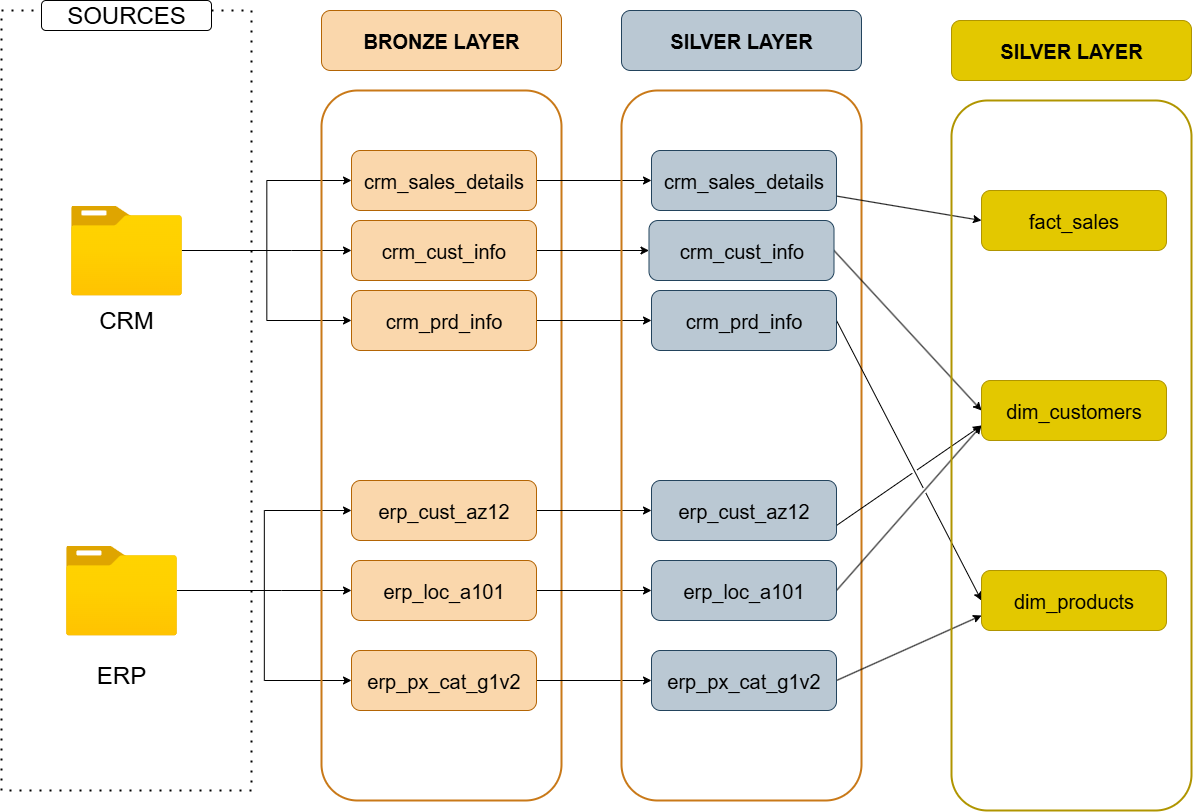

The diagram above was exported from draw.io. Its source (the exported page's mxGraphModel, read from the mxfile embedded in the PNG):
<mxGraphModel dx="1483" dy="647" grid="1" gridSize="10" guides="1" tooltips="1" connect="1" arrows="1" fold="1" page="1" pageScale="1" pageWidth="850" pageHeight="1100" math="0" shadow="0">
  <root>
    <mxCell id="0" />
    <mxCell id="1" parent="0" />
    <mxCell id="Ee-D5B3m726h2jDZZ66j-1" value="" style="rounded=0;whiteSpace=wrap;html=1;fillColor=none;dashed=1;dashPattern=1 4;strokeWidth=2;" parent="1" vertex="1">
      <mxGeometry x="40" y="160" width="250" height="780" as="geometry" />
    </mxCell>
    <mxCell id="Ee-D5B3m726h2jDZZ66j-2" value="SOURCES" style="rounded=1;whiteSpace=wrap;html=1;fontSize=24;" parent="1" vertex="1">
      <mxGeometry x="80" y="150" width="170" height="30" as="geometry" />
    </mxCell>
    <mxCell id="Ee-D5B3m726h2jDZZ66j-3" style="edgeStyle=orthogonalEdgeStyle;rounded=0;orthogonalLoop=1;jettySize=auto;html=1;exitX=0.5;exitY=1;exitDx=0;exitDy=0;" parent="1" source="Ee-D5B3m726h2jDZZ66j-2" target="Ee-D5B3m726h2jDZZ66j-2" edge="1">
      <mxGeometry relative="1" as="geometry" />
    </mxCell>
    <mxCell id="Ee-D5B3m726h2jDZZ66j-19" style="edgeStyle=orthogonalEdgeStyle;rounded=0;orthogonalLoop=1;jettySize=auto;html=1;" parent="1" source="Ee-D5B3m726h2jDZZ66j-4" target="Ee-D5B3m726h2jDZZ66j-10" edge="1">
      <mxGeometry relative="1" as="geometry">
        <Array as="points">
          <mxPoint x="330" y="400" />
          <mxPoint x="330" y="400" />
        </Array>
      </mxGeometry>
    </mxCell>
    <mxCell id="Ee-D5B3m726h2jDZZ66j-28" style="edgeStyle=orthogonalEdgeStyle;rounded=0;orthogonalLoop=1;jettySize=auto;html=1;entryX=0;entryY=0.5;entryDx=0;entryDy=0;" parent="1" source="Ee-D5B3m726h2jDZZ66j-4" target="Ee-D5B3m726h2jDZZ66j-15" edge="1">
      <mxGeometry relative="1" as="geometry" />
    </mxCell>
    <mxCell id="Ee-D5B3m726h2jDZZ66j-29" style="edgeStyle=orthogonalEdgeStyle;rounded=0;orthogonalLoop=1;jettySize=auto;html=1;entryX=0;entryY=0.5;entryDx=0;entryDy=0;" parent="1" source="Ee-D5B3m726h2jDZZ66j-4" target="Ee-D5B3m726h2jDZZ66j-14" edge="1">
      <mxGeometry relative="1" as="geometry" />
    </mxCell>
    <mxCell id="Ee-D5B3m726h2jDZZ66j-4" value="" style="image;aspect=fixed;html=1;points=[];align=center;fontSize=12;image=img/lib/azure2/general/Folder_Blank.svg;" parent="1" vertex="1">
      <mxGeometry x="109.55" y="355" width="110.89" height="90" as="geometry" />
    </mxCell>
    <mxCell id="Ee-D5B3m726h2jDZZ66j-23" style="edgeStyle=orthogonalEdgeStyle;rounded=0;orthogonalLoop=1;jettySize=auto;html=1;entryX=0;entryY=0.5;entryDx=0;entryDy=0;" parent="1" source="Ee-D5B3m726h2jDZZ66j-5" target="Ee-D5B3m726h2jDZZ66j-11" edge="1">
      <mxGeometry relative="1" as="geometry">
        <Array as="points">
          <mxPoint x="320" y="740" />
          <mxPoint x="320" y="740" />
        </Array>
      </mxGeometry>
    </mxCell>
    <mxCell id="Ee-D5B3m726h2jDZZ66j-30" style="edgeStyle=orthogonalEdgeStyle;rounded=0;orthogonalLoop=1;jettySize=auto;html=1;entryX=0;entryY=0.5;entryDx=0;entryDy=0;" parent="1" source="Ee-D5B3m726h2jDZZ66j-5" target="Ee-D5B3m726h2jDZZ66j-18" edge="1">
      <mxGeometry relative="1" as="geometry" />
    </mxCell>
    <mxCell id="Ee-D5B3m726h2jDZZ66j-31" style="edgeStyle=orthogonalEdgeStyle;rounded=0;orthogonalLoop=1;jettySize=auto;html=1;entryX=0;entryY=0.5;entryDx=0;entryDy=0;" parent="1" source="Ee-D5B3m726h2jDZZ66j-5" target="Ee-D5B3m726h2jDZZ66j-13" edge="1">
      <mxGeometry relative="1" as="geometry" />
    </mxCell>
    <mxCell id="Ee-D5B3m726h2jDZZ66j-5" value="" style="image;aspect=fixed;html=1;points=[];align=center;fontSize=12;image=img/lib/azure2/general/Folder_Blank.svg;" parent="1" vertex="1">
      <mxGeometry x="104.55" y="695" width="110.89" height="90" as="geometry" />
    </mxCell>
    <mxCell id="Ee-D5B3m726h2jDZZ66j-6" value="CRM" style="text;html=1;align=center;verticalAlign=middle;whiteSpace=wrap;rounded=0;fontSize=24;" parent="1" vertex="1">
      <mxGeometry x="135" y="455" width="60" height="30" as="geometry" />
    </mxCell>
    <mxCell id="Ee-D5B3m726h2jDZZ66j-7" value="ERP" style="text;html=1;align=center;verticalAlign=middle;whiteSpace=wrap;rounded=0;fontSize=24;" parent="1" vertex="1">
      <mxGeometry x="130" y="810" width="60" height="30" as="geometry" />
    </mxCell>
    <mxCell id="Ee-D5B3m726h2jDZZ66j-8" value="" style="rounded=1;whiteSpace=wrap;html=1;fillColor=none;strokeWidth=2;strokeColor=light-dark(#c97918, #c98531);" parent="1" vertex="1">
      <mxGeometry x="360" y="240" width="240" height="710" as="geometry" />
    </mxCell>
    <mxCell id="Ee-D5B3m726h2jDZZ66j-9" value="&lt;font style=&quot;font-size: 20px;&quot;&gt;&lt;b&gt;BRONZE LAYER&lt;/b&gt;&lt;/font&gt;" style="rounded=1;whiteSpace=wrap;html=1;fillColor=#fad7ac;strokeColor=#b46504;" parent="1" vertex="1">
      <mxGeometry x="360" y="160" width="240" height="60" as="geometry" />
    </mxCell>
    <mxCell id="ec4_4SUFnzKgH0IA7E1B-10" style="edgeStyle=orthogonalEdgeStyle;rounded=0;orthogonalLoop=1;jettySize=auto;html=1;" edge="1" parent="1" source="Ee-D5B3m726h2jDZZ66j-10" target="ec4_4SUFnzKgH0IA7E1B-3">
      <mxGeometry relative="1" as="geometry" />
    </mxCell>
    <mxCell id="Ee-D5B3m726h2jDZZ66j-10" value="&lt;font style=&quot;font-size: 20px;&quot;&gt;crm_cust_info&lt;/font&gt;" style="rounded=1;whiteSpace=wrap;html=1;fillColor=#fad7ac;strokeColor=#b46504;" parent="1" vertex="1">
      <mxGeometry x="390" y="370" width="185" height="60" as="geometry" />
    </mxCell>
    <mxCell id="ec4_4SUFnzKgH0IA7E1B-13" style="edgeStyle=orthogonalEdgeStyle;rounded=0;orthogonalLoop=1;jettySize=auto;html=1;entryX=0;entryY=0.5;entryDx=0;entryDy=0;" edge="1" parent="1" source="Ee-D5B3m726h2jDZZ66j-11" target="ec4_4SUFnzKgH0IA7E1B-4">
      <mxGeometry relative="1" as="geometry" />
    </mxCell>
    <mxCell id="Ee-D5B3m726h2jDZZ66j-11" value="&lt;font style=&quot;font-size: 20px;&quot;&gt;erp_loc_a101&lt;/font&gt;" style="rounded=1;whiteSpace=wrap;html=1;fillColor=#fad7ac;strokeColor=#b46504;" parent="1" vertex="1">
      <mxGeometry x="390" y="710" width="185" height="60" as="geometry" />
    </mxCell>
    <mxCell id="ec4_4SUFnzKgH0IA7E1B-14" style="edgeStyle=orthogonalEdgeStyle;rounded=0;orthogonalLoop=1;jettySize=auto;html=1;entryX=0;entryY=0.5;entryDx=0;entryDy=0;" edge="1" parent="1" source="Ee-D5B3m726h2jDZZ66j-13" target="ec4_4SUFnzKgH0IA7E1B-5">
      <mxGeometry relative="1" as="geometry" />
    </mxCell>
    <mxCell id="Ee-D5B3m726h2jDZZ66j-13" value="&lt;font style=&quot;font-size: 20px;&quot;&gt;erp_px_cat_g1v2&lt;/font&gt;" style="rounded=1;whiteSpace=wrap;html=1;fillColor=#fad7ac;strokeColor=#b46504;" parent="1" vertex="1">
      <mxGeometry x="390" y="800" width="185" height="60" as="geometry" />
    </mxCell>
    <mxCell id="ec4_4SUFnzKgH0IA7E1B-11" style="edgeStyle=orthogonalEdgeStyle;rounded=0;orthogonalLoop=1;jettySize=auto;html=1;entryX=0;entryY=0.5;entryDx=0;entryDy=0;" edge="1" parent="1" source="Ee-D5B3m726h2jDZZ66j-14" target="ec4_4SUFnzKgH0IA7E1B-6">
      <mxGeometry relative="1" as="geometry" />
    </mxCell>
    <mxCell id="Ee-D5B3m726h2jDZZ66j-14" value="&lt;font style=&quot;font-size: 20px;&quot;&gt;crm_prd_info&lt;/font&gt;" style="rounded=1;whiteSpace=wrap;html=1;fillColor=#fad7ac;strokeColor=#b46504;" parent="1" vertex="1">
      <mxGeometry x="390" y="440" width="185" height="60" as="geometry" />
    </mxCell>
    <mxCell id="ec4_4SUFnzKgH0IA7E1B-9" style="edgeStyle=orthogonalEdgeStyle;rounded=0;orthogonalLoop=1;jettySize=auto;html=1;entryX=0;entryY=0.5;entryDx=0;entryDy=0;" edge="1" parent="1" source="Ee-D5B3m726h2jDZZ66j-15" target="ec4_4SUFnzKgH0IA7E1B-7">
      <mxGeometry relative="1" as="geometry" />
    </mxCell>
    <mxCell id="Ee-D5B3m726h2jDZZ66j-15" value="&lt;font style=&quot;font-size: 20px;&quot;&gt;crm_sales_details&lt;/font&gt;" style="rounded=1;whiteSpace=wrap;html=1;fillColor=#fad7ac;strokeColor=#b46504;" parent="1" vertex="1">
      <mxGeometry x="390" y="300" width="185" height="60" as="geometry" />
    </mxCell>
    <mxCell id="ec4_4SUFnzKgH0IA7E1B-12" style="edgeStyle=orthogonalEdgeStyle;rounded=0;orthogonalLoop=1;jettySize=auto;html=1;entryX=0;entryY=0.5;entryDx=0;entryDy=0;" edge="1" parent="1" source="Ee-D5B3m726h2jDZZ66j-18" target="ec4_4SUFnzKgH0IA7E1B-8">
      <mxGeometry relative="1" as="geometry" />
    </mxCell>
    <mxCell id="Ee-D5B3m726h2jDZZ66j-18" value="&lt;font style=&quot;font-size: 20px;&quot;&gt;erp_cust_az12&lt;/font&gt;" style="rounded=1;whiteSpace=wrap;html=1;fillColor=#fad7ac;strokeColor=#b46504;" parent="1" vertex="1">
      <mxGeometry x="390" y="630" width="185" height="60" as="geometry" />
    </mxCell>
    <mxCell id="ec4_4SUFnzKgH0IA7E1B-1" value="" style="rounded=1;whiteSpace=wrap;html=1;fillColor=none;strokeWidth=2;strokeColor=light-dark(#c97918, #c98531);" vertex="1" parent="1">
      <mxGeometry x="660" y="240" width="240" height="710" as="geometry" />
    </mxCell>
    <mxCell id="ec4_4SUFnzKgH0IA7E1B-2" value="&lt;span style=&quot;font-size: 20px;&quot;&gt;&lt;b&gt;SILVER LAYER&lt;/b&gt;&lt;/span&gt;" style="rounded=1;whiteSpace=wrap;html=1;fillColor=#bac8d3;strokeColor=#23445d;" vertex="1" parent="1">
      <mxGeometry x="660" y="160" width="240" height="60" as="geometry" />
    </mxCell>
    <mxCell id="ec4_4SUFnzKgH0IA7E1B-33" style="rounded=0;orthogonalLoop=1;jettySize=auto;html=1;entryX=0;entryY=0.5;entryDx=0;entryDy=0;exitX=1;exitY=0.5;exitDx=0;exitDy=0;jumpStyle=gap;" edge="1" parent="1" source="ec4_4SUFnzKgH0IA7E1B-3" target="ec4_4SUFnzKgH0IA7E1B-17">
      <mxGeometry relative="1" as="geometry" />
    </mxCell>
    <mxCell id="ec4_4SUFnzKgH0IA7E1B-3" value="&lt;font style=&quot;font-size: 20px;&quot;&gt;crm_cust_info&lt;/font&gt;" style="rounded=1;whiteSpace=wrap;html=1;fillColor=#bac8d3;strokeColor=#23445d;" vertex="1" parent="1">
      <mxGeometry x="687.5" y="370" width="185" height="60" as="geometry" />
    </mxCell>
    <mxCell id="ec4_4SUFnzKgH0IA7E1B-36" style="rounded=0;orthogonalLoop=1;jettySize=auto;html=1;entryX=0;entryY=0.75;entryDx=0;entryDy=0;exitX=1;exitY=0.5;exitDx=0;exitDy=0;jumpStyle=gap;" edge="1" parent="1" source="ec4_4SUFnzKgH0IA7E1B-4" target="ec4_4SUFnzKgH0IA7E1B-17">
      <mxGeometry relative="1" as="geometry" />
    </mxCell>
    <mxCell id="ec4_4SUFnzKgH0IA7E1B-4" value="&lt;font style=&quot;font-size: 20px;&quot;&gt;erp_loc_a101&lt;/font&gt;" style="rounded=1;whiteSpace=wrap;html=1;fillColor=#bac8d3;strokeColor=#23445d;" vertex="1" parent="1">
      <mxGeometry x="690" y="710" width="185" height="60" as="geometry" />
    </mxCell>
    <mxCell id="ec4_4SUFnzKgH0IA7E1B-37" style="rounded=0;orthogonalLoop=1;jettySize=auto;html=1;entryX=0;entryY=0.75;entryDx=0;entryDy=0;exitX=1;exitY=0.5;exitDx=0;exitDy=0;jumpStyle=gap;" edge="1" parent="1" source="ec4_4SUFnzKgH0IA7E1B-5" target="ec4_4SUFnzKgH0IA7E1B-20">
      <mxGeometry relative="1" as="geometry" />
    </mxCell>
    <mxCell id="ec4_4SUFnzKgH0IA7E1B-5" value="&lt;font style=&quot;font-size: 20px;&quot;&gt;erp_px_cat_g1v2&lt;/font&gt;" style="rounded=1;whiteSpace=wrap;html=1;fillColor=#bac8d3;strokeColor=#23445d;" vertex="1" parent="1">
      <mxGeometry x="690" y="800" width="185" height="60" as="geometry" />
    </mxCell>
    <mxCell id="ec4_4SUFnzKgH0IA7E1B-34" style="rounded=0;orthogonalLoop=1;jettySize=auto;html=1;entryX=0;entryY=0.5;entryDx=0;entryDy=0;exitX=1;exitY=0.5;exitDx=0;exitDy=0;jumpStyle=gap;" edge="1" parent="1" source="ec4_4SUFnzKgH0IA7E1B-6" target="ec4_4SUFnzKgH0IA7E1B-20">
      <mxGeometry relative="1" as="geometry" />
    </mxCell>
    <mxCell id="ec4_4SUFnzKgH0IA7E1B-6" value="&lt;font style=&quot;font-size: 20px;&quot;&gt;crm_prd_info&lt;/font&gt;" style="rounded=1;whiteSpace=wrap;html=1;fillColor=#bac8d3;strokeColor=#23445d;" vertex="1" parent="1">
      <mxGeometry x="690" y="440" width="185" height="60" as="geometry" />
    </mxCell>
    <mxCell id="ec4_4SUFnzKgH0IA7E1B-32" value="" style="rounded=0;orthogonalLoop=1;jettySize=auto;html=1;entryX=0;entryY=0.5;entryDx=0;entryDy=0;" edge="1" parent="1" source="ec4_4SUFnzKgH0IA7E1B-7" target="ec4_4SUFnzKgH0IA7E1B-21">
      <mxGeometry relative="1" as="geometry" />
    </mxCell>
    <mxCell id="ec4_4SUFnzKgH0IA7E1B-7" value="&lt;font style=&quot;font-size: 20px;&quot;&gt;crm_sales_details&lt;/font&gt;" style="rounded=1;whiteSpace=wrap;html=1;fillColor=#bac8d3;strokeColor=#23445d;" vertex="1" parent="1">
      <mxGeometry x="690" y="300" width="185" height="60" as="geometry" />
    </mxCell>
    <mxCell id="ec4_4SUFnzKgH0IA7E1B-35" style="rounded=0;orthogonalLoop=1;jettySize=auto;html=1;entryX=0;entryY=0.75;entryDx=0;entryDy=0;exitX=1;exitY=0.75;exitDx=0;exitDy=0;jumpStyle=gap;" edge="1" parent="1" source="ec4_4SUFnzKgH0IA7E1B-8" target="ec4_4SUFnzKgH0IA7E1B-17">
      <mxGeometry relative="1" as="geometry" />
    </mxCell>
    <mxCell id="ec4_4SUFnzKgH0IA7E1B-8" value="&lt;font style=&quot;font-size: 20px;&quot;&gt;erp_cust_az12&lt;/font&gt;" style="rounded=1;whiteSpace=wrap;html=1;fillColor=#bac8d3;strokeColor=#23445d;" vertex="1" parent="1">
      <mxGeometry x="690" y="630" width="185" height="60" as="geometry" />
    </mxCell>
    <mxCell id="ec4_4SUFnzKgH0IA7E1B-15" value="" style="rounded=1;whiteSpace=wrap;html=1;fillColor=none;strokeWidth=2;strokeColor=#B09500;fontColor=#000000;" vertex="1" parent="1">
      <mxGeometry x="990" y="250" width="240" height="710" as="geometry" />
    </mxCell>
    <mxCell id="ec4_4SUFnzKgH0IA7E1B-16" value="&lt;span style=&quot;font-size: 20px;&quot;&gt;&lt;b&gt;SILVER LAYER&lt;/b&gt;&lt;/span&gt;" style="rounded=1;whiteSpace=wrap;html=1;fillColor=#e3c800;strokeColor=#B09500;fontColor=#000000;" vertex="1" parent="1">
      <mxGeometry x="990" y="170" width="240" height="60" as="geometry" />
    </mxCell>
    <mxCell id="ec4_4SUFnzKgH0IA7E1B-17" value="&lt;font style=&quot;font-size: 20px;&quot;&gt;dim_customers&lt;/font&gt;" style="rounded=1;whiteSpace=wrap;html=1;fillColor=#e3c800;strokeColor=#B09500;fontColor=#000000;" vertex="1" parent="1">
      <mxGeometry x="1020" y="530" width="185" height="60" as="geometry" />
    </mxCell>
    <mxCell id="ec4_4SUFnzKgH0IA7E1B-20" value="&lt;font style=&quot;font-size: 20px;&quot;&gt;dim_products&lt;/font&gt;" style="rounded=1;whiteSpace=wrap;html=1;fillColor=#e3c800;strokeColor=#B09500;fontColor=#000000;" vertex="1" parent="1">
      <mxGeometry x="1020" y="720" width="185" height="60" as="geometry" />
    </mxCell>
    <mxCell id="ec4_4SUFnzKgH0IA7E1B-21" value="&lt;font style=&quot;font-size: 20px;&quot;&gt;fact_sales&lt;/font&gt;" style="rounded=1;whiteSpace=wrap;html=1;fillColor=#e3c800;strokeColor=#B09500;fontColor=#000000;" vertex="1" parent="1">
      <mxGeometry x="1020" y="340" width="185" height="60" as="geometry" />
    </mxCell>
  </root>
</mxGraphModel>